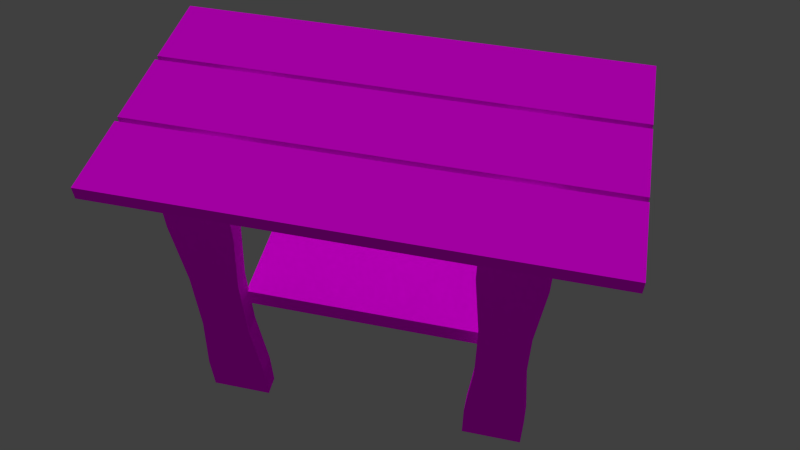 # Source: masa2.blend  (saved by Blender 2.76.0; exported with 4.5.12 LTS)
import bpy
from mathutils import Matrix  # noqa: F401  (used for matrix-valued properties, if any)

bpy.ops.wm.read_factory_settings(use_empty=True)
scene = bpy.context.scene
scene.name = 'Scene'

# ---- collections
col_collection_1 = bpy.data.collections.new('Collection 1'); scene.collection.children.link(col_collection_1)

# ---- images (referenced by path relative to the original .blend; pixels are not part of the script)
import os
ASSET_DIR = os.environ.get("B2B_ASSET_DIR", "")  # directory of the original .blend (textures are referenced by path, not embedded)
HERE = os.path.dirname(os.path.abspath(__file__))  # packed textures are extracted next to this script under _unpacked/

def load_image(name, relpath, width, height, colorspace="sRGB"):
    """Load a texture the original file referenced (path relative to the .blend, or extracted next to this script)."""
    p = next((c for c in (os.path.join(HERE, relpath), os.path.join(ASSET_DIR, relpath)) if relpath and os.path.exists(c)), "")
    if p:
        img = bpy.data.images.load(p, check_existing=True)
        img.name = name
    else:  # same state as the original file: an image datablock whose file is absent (Cycles renders it pink)
        img = bpy.data.images.new(name, width, height)
        img.source = "FILE"
        img.filepath = "//" + (relpath or name)
    img.colorspace_settings.name = colorspace
    return img
img_texturex_bamboo_pattern_plank_floor_wood_asian_texture_jpg = load_image('TextureX Bamboo pattern plank floor wood asian Texture.jpg', 'TextureX Bamboo pattern plank floor wood asian Texture.jpg', 1024, 1024, 'sRGB')

# ---- materials (node trees are filled in below, after node groups)
mat_material_001 = bpy.data.materials.new('Material.001')
mat_material_001.alpha_threshold = 0.0
mat_material_001.roughness = 0.5
mat_material_007 = bpy.data.materials.new('Material.007')
mat_material_007.alpha_threshold = 0.0
mat_material_007.roughness = 0.5
mat_material_008 = bpy.data.materials.new('Material.008')
mat_material_008.alpha_threshold = 0.0
mat_material_008.roughness = 0.5
mat_material_005 = bpy.data.materials.new('Material.005')
mat_material_005.alpha_threshold = 0.0
mat_material_005.roughness = 0.5
mat_material_006 = bpy.data.materials.new('Material.006')
mat_material_006.alpha_threshold = 0.0
mat_material_006.roughness = 0.5
mat_material_010 = bpy.data.materials.new('Material.010')
mat_material_010.alpha_threshold = 0.0
mat_material_010.roughness = 0.5
mat_material_009 = bpy.data.materials.new('Material.009')
mat_material_009.alpha_threshold = 0.0
mat_material_009.roughness = 0.5
mat_material_002 = bpy.data.materials.new('Material.002')
mat_material_002.alpha_threshold = 0.0
mat_material_002.roughness = 0.5
mat_material_003 = bpy.data.materials.new('Material.003')
mat_material_003.alpha_threshold = 0.0
mat_material_003.roughness = 0.5
mat_material_004 = bpy.data.materials.new('Material.004')
mat_material_004.alpha_threshold = 0.0
mat_material_004.roughness = 0.5

# ---- material node trees
mat_material_001.use_nodes = True; mat_material_001.node_tree.nodes.clear()
_N = mat_material_001.node_tree.nodes; _L = mat_material_001.node_tree.links
n0 = _N.new('ShaderNodeOutputMaterial'); n0.name = 'Material Output'; n0.location = (300, 300)
n1 = _N.new('ShaderNodeBsdfDiffuse'); n1.name = 'Diffuse BSDF'; n1.location = (10, 300)
n2 = _N.new('ShaderNodeTexImage'); n2.name = 'Image Texture'; n2.location = (-180, 300)
n2.width = 140
n2.image = img_texturex_bamboo_pattern_plank_floor_wood_asian_texture_jpg
_L.new(n1.outputs[0], n0.inputs[0])
_L.new(n2.outputs[0], n1.inputs[0])
n0.is_active_output = True
mat_material_007.use_nodes = True; mat_material_007.node_tree.nodes.clear()
_N = mat_material_007.node_tree.nodes; _L = mat_material_007.node_tree.links
n0 = _N.new('ShaderNodeOutputMaterial'); n0.name = 'Material Output'; n0.location = (300, 300)
n1 = _N.new('ShaderNodeBsdfDiffuse'); n1.name = 'Diffuse BSDF'; n1.location = (10, 300)
n2 = _N.new('ShaderNodeTexImage'); n2.name = 'Image Texture'; n2.location = (-180, 300)
n2.width = 140
n2.image = img_texturex_bamboo_pattern_plank_floor_wood_asian_texture_jpg
_L.new(n1.outputs[0], n0.inputs[0])
_L.new(n2.outputs[0], n1.inputs[0])
n0.is_active_output = True
mat_material_008.use_nodes = True; mat_material_008.node_tree.nodes.clear()
_N = mat_material_008.node_tree.nodes; _L = mat_material_008.node_tree.links
n0 = _N.new('ShaderNodeOutputMaterial'); n0.name = 'Material Output'; n0.location = (300, 300)
n1 = _N.new('ShaderNodeBsdfDiffuse'); n1.name = 'Diffuse BSDF'; n1.location = (10, 300)
n2 = _N.new('ShaderNodeTexImage'); n2.name = 'Image Texture'; n2.location = (-180, 300)
n2.width = 140
n2.image = img_texturex_bamboo_pattern_plank_floor_wood_asian_texture_jpg
_L.new(n1.outputs[0], n0.inputs[0])
_L.new(n2.outputs[0], n1.inputs[0])
n0.is_active_output = True
mat_material_005.use_nodes = True; mat_material_005.node_tree.nodes.clear()
_N = mat_material_005.node_tree.nodes; _L = mat_material_005.node_tree.links
n0 = _N.new('ShaderNodeOutputMaterial'); n0.name = 'Material Output'; n0.location = (300, 300)
n1 = _N.new('ShaderNodeBsdfDiffuse'); n1.name = 'Diffuse BSDF'; n1.location = (10, 300)
n2 = _N.new('ShaderNodeTexImage'); n2.name = 'Image Texture'; n2.location = (-180, 300)
n2.width = 140
n2.image = img_texturex_bamboo_pattern_plank_floor_wood_asian_texture_jpg
_L.new(n1.outputs[0], n0.inputs[0])
_L.new(n2.outputs[0], n1.inputs[0])
n0.is_active_output = True
mat_material_006.use_nodes = True; mat_material_006.node_tree.nodes.clear()
_N = mat_material_006.node_tree.nodes; _L = mat_material_006.node_tree.links
n0 = _N.new('ShaderNodeOutputMaterial'); n0.name = 'Material Output'; n0.location = (300, 300)
n1 = _N.new('ShaderNodeBsdfDiffuse'); n1.name = 'Diffuse BSDF'; n1.location = (10, 300)
n2 = _N.new('ShaderNodeTexImage'); n2.name = 'Image Texture'; n2.location = (-180, 300)
n2.width = 140
n2.image = img_texturex_bamboo_pattern_plank_floor_wood_asian_texture_jpg
_L.new(n1.outputs[0], n0.inputs[0])
_L.new(n2.outputs[0], n1.inputs[0])
n0.is_active_output = True
mat_material_010.use_nodes = True; mat_material_010.node_tree.nodes.clear()
_N = mat_material_010.node_tree.nodes; _L = mat_material_010.node_tree.links
n0 = _N.new('ShaderNodeOutputMaterial'); n0.name = 'Material Output'; n0.location = (300, 300)
n1 = _N.new('ShaderNodeBsdfDiffuse'); n1.name = 'Diffuse BSDF'; n1.location = (10, 300)
n2 = _N.new('ShaderNodeTexImage'); n2.name = 'Image Texture'; n2.location = (-180, 300)
n2.width = 140
n2.image = img_texturex_bamboo_pattern_plank_floor_wood_asian_texture_jpg
_L.new(n1.outputs[0], n0.inputs[0])
_L.new(n2.outputs[0], n1.inputs[0])
n0.is_active_output = True
mat_material_009.use_nodes = True; mat_material_009.node_tree.nodes.clear()
_N = mat_material_009.node_tree.nodes; _L = mat_material_009.node_tree.links
n0 = _N.new('ShaderNodeOutputMaterial'); n0.name = 'Material Output'; n0.location = (300, 300)
n1 = _N.new('ShaderNodeBsdfDiffuse'); n1.name = 'Diffuse BSDF'; n1.location = (10, 300)
n2 = _N.new('ShaderNodeTexImage'); n2.name = 'Image Texture'; n2.location = (-180, 300)
n2.width = 140
n2.image = img_texturex_bamboo_pattern_plank_floor_wood_asian_texture_jpg
_L.new(n1.outputs[0], n0.inputs[0])
_L.new(n2.outputs[0], n1.inputs[0])
n0.is_active_output = True
mat_material_002.use_nodes = True; mat_material_002.node_tree.nodes.clear()
_N = mat_material_002.node_tree.nodes; _L = mat_material_002.node_tree.links
n0 = _N.new('ShaderNodeOutputMaterial'); n0.name = 'Material Output'; n0.location = (300, 300)
n1 = _N.new('ShaderNodeBsdfDiffuse'); n1.name = 'Diffuse BSDF'; n1.location = (10, 300)
n2 = _N.new('ShaderNodeTexImage'); n2.name = 'Image Texture'; n2.location = (-180, 300)
n2.width = 140
n2.image = img_texturex_bamboo_pattern_plank_floor_wood_asian_texture_jpg
_L.new(n1.outputs[0], n0.inputs[0])
_L.new(n2.outputs[0], n1.inputs[0])
n0.is_active_output = True
mat_material_003.use_nodes = True; mat_material_003.node_tree.nodes.clear()
_N = mat_material_003.node_tree.nodes; _L = mat_material_003.node_tree.links
n0 = _N.new('ShaderNodeOutputMaterial'); n0.name = 'Material Output'; n0.location = (300, 300)
n1 = _N.new('ShaderNodeBsdfDiffuse'); n1.name = 'Diffuse BSDF'; n1.location = (10, 300)
n2 = _N.new('ShaderNodeTexImage'); n2.name = 'Image Texture'; n2.location = (-180, 300)
n2.width = 140
n2.image = img_texturex_bamboo_pattern_plank_floor_wood_asian_texture_jpg
_L.new(n1.outputs[0], n0.inputs[0])
_L.new(n2.outputs[0], n1.inputs[0])
n0.is_active_output = True
mat_material_004.use_nodes = True; mat_material_004.node_tree.nodes.clear()
_N = mat_material_004.node_tree.nodes; _L = mat_material_004.node_tree.links
n0 = _N.new('ShaderNodeOutputMaterial'); n0.name = 'Material Output'; n0.location = (300, 300)
n1 = _N.new('ShaderNodeBsdfDiffuse'); n1.name = 'Diffuse BSDF'; n1.location = (10, 300)
n2 = _N.new('ShaderNodeTexImage'); n2.name = 'Image Texture'; n2.location = (-180, 300)
n2.width = 140
n2.image = img_texturex_bamboo_pattern_plank_floor_wood_asian_texture_jpg
_L.new(n1.outputs[0], n0.inputs[0])
_L.new(n2.outputs[0], n1.inputs[0])
n0.is_active_output = True

# ---- world
world_world = bpy.data.worlds.new('World'); scene.world = world_world
world_world.color = (0.05088, 0.05088, 0.05088)
world_world.use_sun_shadow = False
world_world.sun_shadow_jitter_overblur = 0.0
world_world.cycles.sampling_method = 'MANUAL'
world_world.cycles.sample_map_resolution = 256

# ---- cameras
cam_camera = bpy.data.cameras.new('Camera')
cam_camera.clip_end = 100.0
cam_camera.lens = 35.0
cam_camera.sensor_width = 32.0
cam_camera.sensor_height = 18.0
cam_camera.ortho_scale = 7.314
cam_camera.dof.focus_distance = 0.0

# ---- lights
light_lamp = bpy.data.lights.new('Lamp', 'SUN')
light_lamp.transmission_factor = 0.0
light_lamp.cutoff_distance = 30.0
light_lamp.use_shadow = False
light_lamp.angle = 1.5
light_lamp.energy = 1.0
light_lamp.shadow_buffer_clip_start = 1.001
light_lamp.shadow_soft_size = 0.932
light_lamp.shadow_cascade_max_distance = 1000.0
light_lamp.cycles.use_multiple_importance_sampling = False

# ---- meshes
me_cube_010 = bpy.data.meshes.new('Cube.010')
me_cube_010.from_pydata([(-1.0, -1.0, -1.0), (-1.0, -1.0, 1.0), (-1.0, 1.0, -1.0), (-1.0, 1.0, 1.0), (1.0, -1.0, -1.0), (1.0, -1.0, 1.0), (1.0, 1.0, -1.0), (1.0, 1.0, 1.0)], [], [(1, 3, 2, 0), (3, 7, 6, 2), (7, 5, 4, 6), (5, 1, 0, 4), (0, 2, 6, 4), (5, 7, 3, 1)])
_uv = me_cube_010.uv_layers.new(name='UVMap')
_uv.uv.foreach_set('vector', [0.9945, 0.0, 1.984, 0.0, 1.984, 0.989, 0.9945, 0.989, 0.9945, -0.989, 0.005477, -0.989, 0.005477, -1.978, 0.9945, -1.978, -0.9836, 0.0, 0.005477, 0.0, 0.005477, 0.989, -0.9836, 0.989, 0.005477, 0.0, 0.9945, 0.0, 0.9945, 0.989, 0.005477, 0.989, 0.9945, 0.989, 0.9945, 1.978, 0.005477, 1.978, 0.005477, 0.989, 0.005477, 0.0, 0.005477, -0.989, 0.9945, -0.989, 0.9945, 0.0])
me_cube_010.materials.append(mat_material_001)
me_cube_010.use_remesh_preserve_volume = False
me_cube_010.use_remesh_preserve_attributes = False
me_cube_010.use_mirror_vertex_groups = False
me_cube_010.update()
me_cube_009 = bpy.data.meshes.new('Cube.009')
me_cube_009.from_pydata([(-1.0, -1.0, -1.0), (-1.0, -1.0, 1.0), (-1.0, 1.0, -1.0), (-1.0, 1.0, 1.0), (1.0, -1.0, -1.0), (1.0, -1.0, 1.0), (1.0, 1.0, -1.0), (1.0, 1.0, 1.0), (-1.0, -1.0, 0.7176), (-1.0, 1.0, 0.7176), (1.0, 1.0, 0.7176), (1.0, -1.0, 0.7176), (-1.0, 1.0, -0.7188), (1.0, 1.0, -0.7188), (1.0, -1.0, -0.7188), (-1.0, -1.0, -0.7188), (-0.7888, -1.0, -0.24), (-0.7888, -1.0, 0.2388), (-0.7888, 1.0, 0.2388), (-0.7888, 1.0, -0.24), (0.7888, 1.0, 0.2388), (0.7888, 1.0, -0.24), (0.7888, -1.0, 0.2388), (0.7888, -1.0, -0.24)], [], [(15, 12, 2, 0), (12, 13, 6, 2), (13, 14, 4, 6), (14, 15, 0, 4), (0, 2, 6, 4), (5, 7, 3, 1), (5, 1, 8, 11), (7, 5, 11, 10), (3, 7, 10, 9), (1, 3, 9, 8), (23, 16, 15, 14), (21, 23, 14, 13), (19, 21, 13, 12), (16, 19, 12, 15), (8, 9, 18, 17), (17, 18, 19, 16), (9, 10, 20, 18), (18, 20, 21, 19), (10, 11, 22, 20), (20, 22, 23, 21), (11, 8, 17, 22), (22, 17, 16, 23)])
_uv = me_cube_009.uv_layers.new(name='UVMap')
_uv.uv.foreach_set('vector', [1.0, -5.0, 0.0, -5.0, 0.0, -6.0, 1.0, -6.0, -1.0, 4.0, 0.0, 4.0, 0.0, 5.0, -1.0, 5.0, 0.0, 4.0, 1.0, 4.0, 1.0, 5.0, 0.0, 5.0, 1.0, 4.0, 2.0, 4.0, 2.0, 5.0, 1.0, 5.0, 1.0, 6.0, 0.0, 6.0, 0.0, 5.0, 1.0, 5.0, 1.0, 0.0, 0.0, 0.0, 0.0, -1.0, 1.0, -1.0, 1.0, 0.0, 2.0, 0.0, 2.0, 1.0, 1.0, 1.0, 0.0, 0.0, 1.0, 0.0, 1.0, 1.0, 0.0, 1.0, -1.0, 0.0, 0.0, 0.0, 0.0, 1.0, -1.0, 1.0, 1.0, -1.0, 0.0, -1.0, 0.0, -2.0, 1.0, -2.0, 1.0, 3.0, 2.0, 3.0, 2.0, 4.0, 1.0, 4.0, 0.0, 3.0, 1.0, 3.0, 1.0, 4.0, 0.0, 4.0, -1.0, 3.0, 0.0, 3.0, 0.0, 4.0, -1.0, 4.0, 1.0, -4.0, 0.0, -4.0, 0.0, -5.0, 1.0, -5.0, 1.0, -2.0, 0.0, -2.0, 0.0, -3.0, 1.0, -3.0, 1.0, -3.0, 0.0, -3.0, 0.0, -4.0, 1.0, -4.0, -1.0, 1.0, 0.0, 1.0, 0.0, 2.0, -1.0, 2.0, -1.0, 2.0, 0.0, 2.0, 0.0, 3.0, -1.0, 3.0, 0.0, 1.0, 1.0, 1.0, 1.0, 2.0, 0.0, 2.0, 0.0, 2.0, 1.0, 2.0, 1.0, 3.0, 0.0, 3.0, 1.0, 1.0, 2.0, 1.0, 2.0, 2.0, 1.0, 2.0, 1.0, 2.0, 2.0, 2.0, 2.0, 3.0, 1.0, 3.0])
me_cube_009.materials.append(mat_material_007)
me_cube_009.use_remesh_preserve_volume = False
me_cube_009.use_remesh_preserve_attributes = False
me_cube_009.use_mirror_vertex_groups = False
me_cube_009.update()
me_cube_008 = bpy.data.meshes.new('Cube.008')
me_cube_008.from_pydata([(-1.0, -1.0, -1.0), (-1.0, -1.0, 1.0), (-1.0, 1.0, -1.0), (-1.0, 1.0, 1.0), (1.0, -1.0, -1.0), (1.0, -1.0, 1.0), (1.0, 1.0, -1.0), (1.0, 1.0, 1.0), (-1.0, -1.0, 0.7176), (-1.0, 1.0, 0.7176), (1.0, 1.0, 0.7176), (1.0, -1.0, 0.7176), (-1.0, 1.0, -0.7188), (1.0, 1.0, -0.7188), (1.0, -1.0, -0.7188), (-1.0, -1.0, -0.7188), (-0.7888, -1.0, -0.24), (-0.7888, -1.0, 0.2388), (-0.7888, 1.0, 0.2388), (-0.7888, 1.0, -0.24), (0.7888, 1.0, 0.2388), (0.7888, 1.0, -0.24), (0.7888, -1.0, 0.2388), (0.7888, -1.0, -0.24)], [], [(15, 12, 2, 0), (12, 13, 6, 2), (13, 14, 4, 6), (14, 15, 0, 4), (0, 2, 6, 4), (5, 7, 3, 1), (5, 1, 8, 11), (7, 5, 11, 10), (3, 7, 10, 9), (1, 3, 9, 8), (23, 16, 15, 14), (21, 23, 14, 13), (19, 21, 13, 12), (16, 19, 12, 15), (8, 9, 18, 17), (17, 18, 19, 16), (9, 10, 20, 18), (18, 20, 21, 19), (10, 11, 22, 20), (20, 22, 23, 21), (11, 8, 17, 22), (22, 17, 16, 23)])
_uv = me_cube_008.uv_layers.new(name='UVMap')
_uv.uv.foreach_set('vector', [1.0, -5.0, 0.0, -5.0, 0.0, -6.0, 1.0, -6.0, -1.0, 4.0, 0.0, 4.0, 0.0, 5.0, -1.0, 5.0, 0.0, 4.0, 1.0, 4.0, 1.0, 5.0, 0.0, 5.0, 1.0, 4.0, 2.0, 4.0, 2.0, 5.0, 1.0, 5.0, 1.0, 6.0, 0.0, 6.0, 0.0, 5.0, 1.0, 5.0, 1.0, 0.0, 0.0, 0.0, 0.0, -1.0, 1.0, -1.0, 1.0, 0.0, 2.0, 0.0, 2.0, 1.0, 1.0, 1.0, 0.0, 0.0, 1.0, 0.0, 1.0, 1.0, 0.0, 1.0, -1.0, 0.0, 0.0, 0.0, 0.0, 1.0, -1.0, 1.0, 1.0, -1.0, 0.0, -1.0, 0.0, -2.0, 1.0, -2.0, 1.0, 3.0, 2.0, 3.0, 2.0, 4.0, 1.0, 4.0, 0.0, 3.0, 1.0, 3.0, 1.0, 4.0, 0.0, 4.0, -1.0, 3.0, 0.0, 3.0, 0.0, 4.0, -1.0, 4.0, 1.0, -4.0, 0.0, -4.0, 0.0, -5.0, 1.0, -5.0, 1.0, -2.0, 0.0, -2.0, 0.0, -3.0, 1.0, -3.0, 1.0, -3.0, 0.0, -3.0, 0.0, -4.0, 1.0, -4.0, -1.0, 1.0, 0.0, 1.0, 0.0, 2.0, -1.0, 2.0, -1.0, 2.0, 0.0, 2.0, 0.0, 3.0, -1.0, 3.0, 0.0, 1.0, 1.0, 1.0, 1.0, 2.0, 0.0, 2.0, 0.0, 2.0, 1.0, 2.0, 1.0, 3.0, 0.0, 3.0, 1.0, 1.0, 2.0, 1.0, 2.0, 2.0, 1.0, 2.0, 1.0, 2.0, 2.0, 2.0, 2.0, 3.0, 1.0, 3.0])
me_cube_008.materials.append(mat_material_008)
me_cube_008.use_remesh_preserve_volume = False
me_cube_008.use_remesh_preserve_attributes = False
me_cube_008.use_mirror_vertex_groups = False
me_cube_008.update()
me_cube_007 = bpy.data.meshes.new('Cube.007')
me_cube_007.from_pydata([(-1.0, -1.0, -1.0), (-1.0, -1.0, 1.0), (-1.0, 1.0, -1.0), (-1.0, 1.0, 1.0), (1.0, -1.0, -1.0), (1.0, -1.0, 1.0), (1.0, 1.0, -1.0), (1.0, 1.0, 1.0), (-1.0, -1.0, 0.7176), (-1.0, 1.0, 0.7176), (1.0, 1.0, 0.7176), (1.0, -1.0, 0.7176), (-1.0, 1.0, -0.7188), (1.0, 1.0, -0.7188), (1.0, -1.0, -0.7188), (-1.0, -1.0, -0.7188), (-0.7888, -1.0, -0.24), (-0.7888, -1.0, 0.2388), (-0.7888, 1.0, 0.2388), (-0.7888, 1.0, -0.24), (0.7888, 1.0, 0.2388), (0.7888, 1.0, -0.24), (0.7888, -1.0, 0.2388), (0.7888, -1.0, -0.24)], [], [(15, 12, 2, 0), (12, 13, 6, 2), (13, 14, 4, 6), (14, 15, 0, 4), (0, 2, 6, 4), (5, 7, 3, 1), (5, 1, 8, 11), (7, 5, 11, 10), (3, 7, 10, 9), (1, 3, 9, 8), (23, 16, 15, 14), (21, 23, 14, 13), (19, 21, 13, 12), (16, 19, 12, 15), (8, 9, 18, 17), (17, 18, 19, 16), (9, 10, 20, 18), (18, 20, 21, 19), (10, 11, 22, 20), (20, 22, 23, 21), (11, 8, 17, 22), (22, 17, 16, 23)])
_uv = me_cube_007.uv_layers.new(name='UVMap')
_uv.uv.foreach_set('vector', [1.0, -5.0, 0.0, -5.0, 0.0, -6.0, 1.0, -6.0, -1.0, 4.0, 0.0, 4.0, 0.0, 5.0, -1.0, 5.0, 0.0, 4.0, 1.0, 4.0, 1.0, 5.0, 0.0, 5.0, 1.0, 4.0, 2.0, 4.0, 2.0, 5.0, 1.0, 5.0, 1.0, 6.0, 0.0, 6.0, 0.0, 5.0, 1.0, 5.0, 1.0, 0.0, 0.0, 0.0, 0.0, -1.0, 1.0, -1.0, 1.0, 0.0, 2.0, 0.0, 2.0, 1.0, 1.0, 1.0, 0.0, 0.0, 1.0, 0.0, 1.0, 1.0, 0.0, 1.0, -1.0, 0.0, 0.0, 0.0, 0.0, 1.0, -1.0, 1.0, 1.0, -1.0, 0.0, -1.0, 0.0, -2.0, 1.0, -2.0, 1.0, 3.0, 2.0, 3.0, 2.0, 4.0, 1.0, 4.0, 0.0, 3.0, 1.0, 3.0, 1.0, 4.0, 0.0, 4.0, -1.0, 3.0, 0.0, 3.0, 0.0, 4.0, -1.0, 4.0, 1.0, -4.0, 0.0, -4.0, 0.0, -5.0, 1.0, -5.0, 1.0, -2.0, 0.0, -2.0, 0.0, -3.0, 1.0, -3.0, 1.0, -3.0, 0.0, -3.0, 0.0, -4.0, 1.0, -4.0, -1.0, 1.0, 0.0, 1.0, 0.0, 2.0, -1.0, 2.0, -1.0, 2.0, 0.0, 2.0, 0.0, 3.0, -1.0, 3.0, 0.0, 1.0, 1.0, 1.0, 1.0, 2.0, 0.0, 2.0, 0.0, 2.0, 1.0, 2.0, 1.0, 3.0, 0.0, 3.0, 1.0, 1.0, 2.0, 1.0, 2.0, 2.0, 1.0, 2.0, 1.0, 2.0, 2.0, 2.0, 2.0, 3.0, 1.0, 3.0])
me_cube_007.materials.append(mat_material_005)
me_cube_007.use_remesh_preserve_volume = False
me_cube_007.use_remesh_preserve_attributes = False
me_cube_007.use_mirror_vertex_groups = False
me_cube_007.update()
me_cube_006 = bpy.data.meshes.new('Cube.006')
me_cube_006.from_pydata([(-1.0, -1.0, -1.0), (-1.0, -1.0, 1.0), (-1.0, 1.0, -1.0), (-1.0, 1.0, 1.0), (1.0, -1.0, -1.0), (1.0, -1.0, 1.0), (1.0, 1.0, -1.0), (1.0, 1.0, 1.0), (-1.0, -1.0, 0.7176), (-1.0, 1.0, 0.7176), (1.0, 1.0, 0.7176), (1.0, -1.0, 0.7176), (-1.0, 1.0, -0.7188), (1.0, 1.0, -0.7188), (1.0, -1.0, -0.7188), (-1.0, -1.0, -0.7188), (-0.7888, -1.0, -0.24), (-0.7888, -1.0, 0.2388), (-0.7888, 1.0, 0.2388), (-0.7888, 1.0, -0.24), (0.7888, 1.0, 0.2388), (0.7888, 1.0, -0.24), (0.7888, -1.0, 0.2388), (0.7888, -1.0, -0.24)], [], [(15, 12, 2, 0), (12, 13, 6, 2), (13, 14, 4, 6), (14, 15, 0, 4), (0, 2, 6, 4), (5, 7, 3, 1), (5, 1, 8, 11), (7, 5, 11, 10), (3, 7, 10, 9), (1, 3, 9, 8), (23, 16, 15, 14), (21, 23, 14, 13), (19, 21, 13, 12), (16, 19, 12, 15), (8, 9, 18, 17), (17, 18, 19, 16), (9, 10, 20, 18), (18, 20, 21, 19), (10, 11, 22, 20), (20, 22, 23, 21), (11, 8, 17, 22), (22, 17, 16, 23)])
_uv = me_cube_006.uv_layers.new(name='UVMap')
_uv.uv.foreach_set('vector', [1.0, -5.0, 0.0, -5.0, 0.0, -6.0, 1.0, -6.0, -1.0, 4.0, 0.0, 4.0, 0.0, 5.0, -1.0, 5.0, 0.0, 4.0, 1.0, 4.0, 1.0, 5.0, 0.0, 5.0, 1.0, 4.0, 2.0, 4.0, 2.0, 5.0, 1.0, 5.0, 1.0, 6.0, 0.0, 6.0, 0.0, 5.0, 1.0, 5.0, 1.0, 0.0, 0.0, 0.0, 0.0, -1.0, 1.0, -1.0, 1.0, 0.0, 2.0, 0.0, 2.0, 1.0, 1.0, 1.0, 0.0, 0.0, 1.0, 0.0, 1.0, 1.0, 0.0, 1.0, -1.0, 0.0, 0.0, 0.0, 0.0, 1.0, -1.0, 1.0, 1.0, -1.0, 0.0, -1.0, 0.0, -2.0, 1.0, -2.0, 1.0, 3.0, 2.0, 3.0, 2.0, 4.0, 1.0, 4.0, 0.0, 3.0, 1.0, 3.0, 1.0, 4.0, 0.0, 4.0, -1.0, 3.0, 0.0, 3.0, 0.0, 4.0, -1.0, 4.0, 1.0, -4.0, 0.0, -4.0, 0.0, -5.0, 1.0, -5.0, 1.0, -2.0, 0.0, -2.0, 0.0, -3.0, 1.0, -3.0, 1.0, -3.0, 0.0, -3.0, 0.0, -4.0, 1.0, -4.0, -1.0, 1.0, 0.0, 1.0, 0.0, 2.0, -1.0, 2.0, -1.0, 2.0, 0.0, 2.0, 0.0, 3.0, -1.0, 3.0, 0.0, 1.0, 1.0, 1.0, 1.0, 2.0, 0.0, 2.0, 0.0, 2.0, 1.0, 2.0, 1.0, 3.0, 0.0, 3.0, 1.0, 1.0, 2.0, 1.0, 2.0, 2.0, 1.0, 2.0, 1.0, 2.0, 2.0, 2.0, 2.0, 3.0, 1.0, 3.0])
me_cube_006.materials.append(mat_material_006)
me_cube_006.use_remesh_preserve_volume = False
me_cube_006.use_remesh_preserve_attributes = False
me_cube_006.use_mirror_vertex_groups = False
me_cube_006.update()
me_cube_005 = bpy.data.meshes.new('Cube.005')
me_cube_005.from_pydata([(-1.0, -1.0, -1.0), (-1.0, -1.0, 1.0), (-1.0, 1.0, -1.0), (-1.0, 1.0, 1.0), (1.0, -1.0, -1.0), (1.0, -1.0, 1.0), (1.0, 1.0, -1.0), (1.0, 1.0, 1.0)], [], [(1, 3, 2, 0), (3, 7, 6, 2), (7, 5, 4, 6), (5, 1, 0, 4), (0, 2, 6, 4), (5, 7, 3, 1)])
_uv = me_cube_005.uv_layers.new(name='UVMap')
_uv.uv.foreach_set('vector', [1.0, -1.0, 0.0, -1.0, 0.0, -2.0, 1.0, -2.0, -1.0, 0.0, 0.0, 0.0, 0.0, 1.0, -1.0, 1.0, 0.0, 0.0, 1.0, 0.0, 1.0, 1.0, 0.0, 1.0, 1.0, 0.0, 2.0, 0.0, 2.0, 1.0, 1.0, 1.0, 1.0, 2.0, 0.0, 2.0, 0.0, 1.0, 1.0, 1.0, 1.0, 0.0, 0.0, 0.0, 0.0, -1.0, 1.0, -1.0])
me_cube_005.materials.append(mat_material_010)
me_cube_005.use_remesh_preserve_volume = False
me_cube_005.use_remesh_preserve_attributes = False
me_cube_005.use_mirror_vertex_groups = False
me_cube_005.update()
me_cube_004 = bpy.data.meshes.new('Cube.004')
me_cube_004.from_pydata([(-1.0, -1.0, -1.0), (-1.0, -1.0, 1.0), (-1.0, 1.0, -1.0), (-1.0, 1.0, 1.0), (1.0, -1.0, -1.0), (1.0, -1.0, 1.0), (1.0, 1.0, -1.0), (1.0, 1.0, 1.0)], [], [(1, 3, 2, 0), (3, 7, 6, 2), (7, 5, 4, 6), (5, 1, 0, 4), (0, 2, 6, 4), (5, 7, 3, 1)])
_uv = me_cube_004.uv_layers.new(name='UVMap')
_uv.uv.foreach_set('vector', [1.0, -1.0, 0.0, -1.0, 0.0, -2.0, 1.0, -2.0, -1.0, 0.0, 0.0, 0.0, 0.0, 1.0, -1.0, 1.0, 0.0, 0.0, 1.0, 0.0, 1.0, 1.0, 0.0, 1.0, 1.0, 0.0, 2.0, 0.0, 2.0, 1.0, 1.0, 1.0, 1.0, 2.0, 0.0, 2.0, 0.0, 1.0, 1.0, 1.0, 1.0, 0.0, 0.0, 0.0, 0.0, -1.0, 1.0, -1.0])
me_cube_004.materials.append(mat_material_009)
me_cube_004.use_remesh_preserve_volume = False
me_cube_004.use_remesh_preserve_attributes = False
me_cube_004.use_mirror_vertex_groups = False
me_cube_004.update()
me_cube_003 = bpy.data.meshes.new('Cube.003')
me_cube_003.from_pydata([(-1.0, -1.0, -1.0), (-1.0, -1.0, 1.0), (-1.0, 1.0, -1.0), (-1.0, 1.0, 1.0), (1.0, -1.0, -1.0), (1.0, -1.0, 1.0), (1.0, 1.0, -1.0), (1.0, 1.0, 1.0)], [], [(1, 3, 2, 0), (3, 7, 6, 2), (7, 5, 4, 6), (5, 1, 0, 4), (0, 2, 6, 4), (5, 7, 3, 1)])
_uv = me_cube_003.uv_layers.new(name='UVMap')
_uv.uv.foreach_set('vector', [1.0, 0.0, 2.0, 0.0, 2.0, 1.0, 1.0, 1.0, 1.0, -1.0, 0.0, -1.0, 0.0, -2.0, 1.0, -2.0, -1.0, 0.0, 0.0, 0.0, 0.0, 1.0, -1.0, 1.0, 0.0, 0.0, 1.0, 0.0, 1.0, 1.0, 0.0, 1.0, 1.0, 1.0, 1.0, 2.0, 0.0, 2.0, 0.0, 1.0, 0.0, 0.0, 0.0, -1.0, 1.0, -1.0, 1.0, 0.0])
me_cube_003.materials.append(mat_material_002)
me_cube_003.use_remesh_preserve_volume = False
me_cube_003.use_remesh_preserve_attributes = False
me_cube_003.use_mirror_vertex_groups = False
me_cube_003.update()
me_cube_002 = bpy.data.meshes.new('Cube.002')
me_cube_002.from_pydata([(-1.0, -1.0, -1.0), (-1.0, -1.0, 1.0), (-1.0, 1.0, -1.0), (-1.0, 1.0, 1.0), (1.0, -1.0, -1.0), (1.0, -1.0, 1.0), (1.0, 1.0, -1.0), (1.0, 1.0, 1.0)], [], [(1, 3, 2, 0), (3, 7, 6, 2), (7, 5, 4, 6), (5, 1, 0, 4), (0, 2, 6, 4), (5, 7, 3, 1)])
_uv = me_cube_002.uv_layers.new(name='UVMap')
_uv.uv.foreach_set('vector', [1.0, 0.0, 2.0, 0.0, 2.0, 1.0, 1.0, 1.0, 1.0, -1.0, 0.0, -1.0, 0.0, -2.0, 1.0, -2.0, -1.0, 0.0, 0.0, 0.0, 0.0, 1.0, -1.0, 1.0, 0.0, 0.0, 1.0, 0.0, 1.0, 1.0, 0.0, 1.0, 1.0, 1.0, 1.0, 2.0, 0.0, 2.0, 0.0, 1.0, 0.0, 0.0, 0.0, -1.0, 1.0, -1.0, 1.0, 0.0])
me_cube_002.materials.append(mat_material_003)
me_cube_002.use_remesh_preserve_volume = False
me_cube_002.use_remesh_preserve_attributes = False
me_cube_002.use_mirror_vertex_groups = False
me_cube_002.update()
me_cube_001 = bpy.data.meshes.new('Cube.001')
me_cube_001.from_pydata([(-1.0, -1.0, -1.0), (-1.0, -1.0, 1.0), (-1.0, 1.0, -1.0), (-1.0, 1.0, 1.0), (1.0, -1.0, -1.0), (1.0, -1.0, 1.0), (1.0, 1.0, -1.0), (1.0, 1.0, 1.0)], [], [(1, 3, 2, 0), (3, 7, 6, 2), (7, 5, 4, 6), (5, 1, 0, 4), (0, 2, 6, 4), (5, 7, 3, 1)])
_uv = me_cube_001.uv_layers.new(name='UVMap')
_uv.uv.foreach_set('vector', [1.0, 0.0, 2.0, 0.0, 2.0, 1.0, 1.0, 1.0, 1.0, -1.0, 0.0, -1.0, 0.0, -2.0, 1.0, -2.0, -1.0, 0.0, 0.0, 0.0, 0.0, 1.0, -1.0, 1.0, 0.0, 0.0, 1.0, 0.0, 1.0, 1.0, 0.0, 1.0, 1.0, 1.0, 1.0, 2.0, 0.0, 2.0, 0.0, 1.0, 0.0, 0.0, 0.0, -1.0, 1.0, -1.0, 1.0, 0.0])
me_cube_001.materials.append(mat_material_004)
me_cube_001.use_remesh_preserve_volume = False
me_cube_001.use_remesh_preserve_attributes = False
me_cube_001.use_mirror_vertex_groups = False
me_cube_001.update()

# ---- objects
ob_cube_009 = bpy.data.objects.new('Cube.009', me_cube_010)
ob_cube_008 = bpy.data.objects.new('Cube.008', me_cube_009)
ob_cube_007 = bpy.data.objects.new('Cube.007', me_cube_008)
ob_cube_006 = bpy.data.objects.new('Cube.006', me_cube_007)
ob_cube_005 = bpy.data.objects.new('Cube.005', me_cube_006)
ob_cube_004 = bpy.data.objects.new('Cube.004', me_cube_005)
ob_cube_003 = bpy.data.objects.new('Cube.003', me_cube_004)
ob_cube_002 = bpy.data.objects.new('Cube.002', me_cube_003)
ob_cube_001 = bpy.data.objects.new('Cube.001', me_cube_002)
ob_cube = bpy.data.objects.new('Cube', me_cube_001)
ob_lamp = bpy.data.objects.new('Lamp', light_lamp)
ob_camera = bpy.data.objects.new('Camera', cam_camera)

# ---- transforms, parenting, visibility, modifiers, constraints
ob_cube_009.location = (0.04341, 0.02058, 0.3955)
ob_cube_009.scale = (1.22, 1.011, 0.09949)
ob_cube_009.lineart.crease_threshold = 0.0
ob_cube_008.location = (1.523, 1.13, 0.3914)
ob_cube_008.scale = (0.3296, 0.1013, 1.615)
ob_cube_008.lineart.crease_threshold = 0.0
ob_cube_007.location = (-1.42, 1.13, 0.3914)
ob_cube_007.scale = (0.3296, 0.1013, 1.615)
ob_cube_007.lineart.crease_threshold = 0.0
ob_cube_006.location = (-1.42, -1.062, 0.3914)
ob_cube_006.scale = (0.3296, 0.1013, 1.615)
ob_cube_006.lineart.crease_threshold = 0.0
ob_cube_005.location = (1.523, -1.062, 0.3914)
ob_cube_005.scale = (0.3296, 0.1013, 1.615)
ob_cube_005.lineart.crease_threshold = 0.0
ob_cube_004.location = (-1.403, 0.0247, 1.898)
ob_cube_004.scale = (0.2906, 0.9802, 0.1015)
ob_cube_004.lineart.crease_threshold = 0.0
ob_cube_003.location = (1.535, 0.0247, 1.898)
ob_cube_003.scale = (0.2906, 0.9802, 0.1015)
ob_cube_003.lineart.crease_threshold = 0.0
ob_cube_002.location = (0.06605, -0.9261, 2.083)
ob_cube_002.scale = (2.505, 0.4525, 0.07011)
ob_cube_002.lineart.crease_threshold = 0.0
ob_cube_001.location = (0.06605, 0.03704, 2.083)
ob_cube_001.scale = (2.505, 0.4525, 0.07011)
ob_cube_001.lineart.crease_threshold = 0.0
ob_cube.location = (0.06605, 1.0, 2.083)
ob_cube.scale = (2.505, 0.4525, 0.07011)
ob_cube.lineart.crease_threshold = 0.0
ob_lamp.location = (-1.247, 0.3677, 4.1)
ob_lamp.rotation_euler = (-6.565, -0.01545, 0.811)
ob_lamp.lock_rotations_4d = False
ob_lamp.empty_display_type = 'ARROWS'
ob_lamp.color = (0.0, 0.0, 0.0, 0.0)
ob_lamp.lineart.crease_threshold = 0.0
ob_camera.location = (1.634, -5.988, 7.723)
ob_camera.rotation_euler = (0.7243, 0.007872, 6.504)
ob_camera.lock_rotations_4d = False
ob_camera.empty_display_type = 'ARROWS'
ob_camera.color = (0.0, 0.0, 0.0, 0.0)
ob_camera.display_type = 'WIRE'
ob_camera.lineart.crease_threshold = 0.0

# ---- collection membership
col_collection_1.objects.link(ob_cube_009)
col_collection_1.objects.link(ob_cube_008)
col_collection_1.objects.link(ob_cube_007)
col_collection_1.objects.link(ob_cube_006)
col_collection_1.objects.link(ob_cube_005)
col_collection_1.objects.link(ob_cube_004)
col_collection_1.objects.link(ob_cube_003)
col_collection_1.objects.link(ob_cube_002)
col_collection_1.objects.link(ob_cube_001)
col_collection_1.objects.link(ob_cube)
col_collection_1.objects.link(ob_lamp)
col_collection_1.objects.link(ob_camera)

# ---- scene / render settings (as saved in the file)
scene.camera = ob_camera
scene.frame_start = 1; scene.frame_end = 250; scene.frame_set(1)
scene.render.engine = 'CYCLES'
scene.render.resolution_percentage = 50
scene.render.dither_intensity = 0.0
scene.cycles.use_denoising = False
scene.cycles.samples = 500
scene.cycles.sampling_pattern = 'TABULATED_SOBOL'
scene.cycles.light_sampling_threshold = 0.0
scene.cycles.use_adaptive_sampling = False
scene.cycles.use_light_tree = False
scene.cycles.blur_glossy = 0.0
scene.cycles.pixel_filter_type = 'GAUSSIAN'
scene.cycles.sample_clamp_indirect = 0.0
scene.view_settings.view_transform = 'Standard'
bpy.context.view_layer.update()
